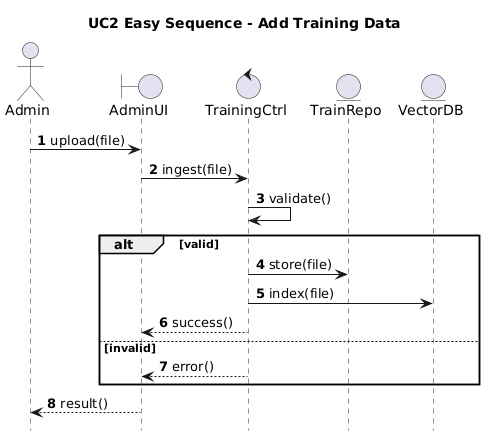

The diagram above was rendered by PlantUML. Its source (embedded in the PNG):
@startuml
title UC2 Easy Sequence - Add Training Data
autonumber
hide footbox

actor Admin
boundary AdminUI
control TrainingCtrl
entity TrainRepo
entity VectorDB

Admin -> AdminUI : upload(file)
AdminUI -> TrainingCtrl : ingest(file)

TrainingCtrl -> TrainingCtrl : validate()
alt valid
  TrainingCtrl -> TrainRepo : store(file)
  TrainingCtrl -> VectorDB : index(file)
  TrainingCtrl --> AdminUI : success()
else invalid
  TrainingCtrl --> AdminUI : error()
end

AdminUI --> Admin : result()
@enduml